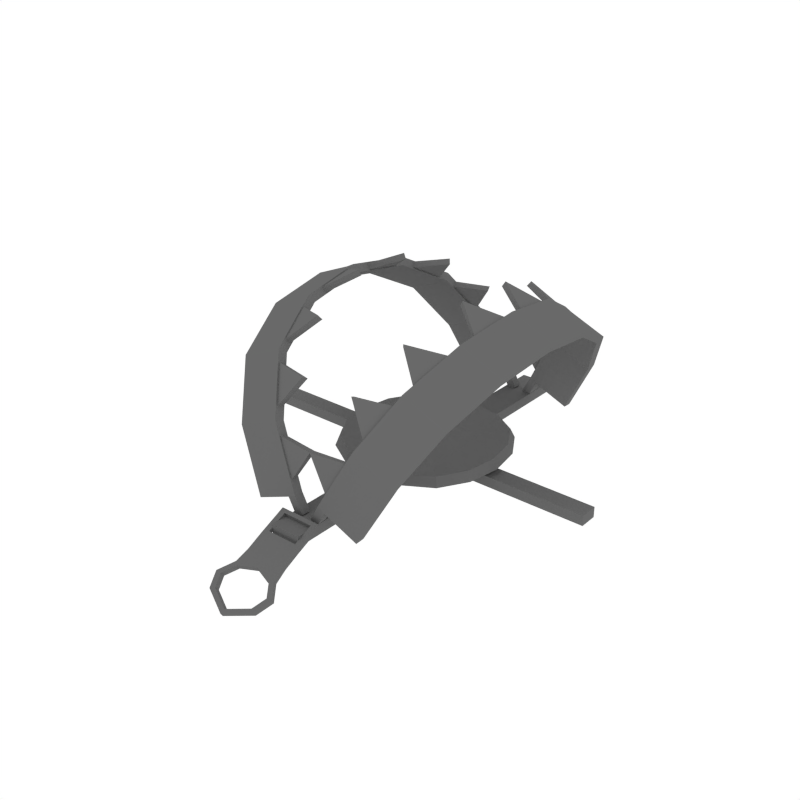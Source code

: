 # Source: BearTrap_Closed.blend  (saved by Blender 2.79.0; exported with 4.5.12 LTS)
import bpy
from mathutils import Matrix  # noqa: F401  (used for matrix-valued properties, if any)

bpy.ops.wm.read_factory_settings(use_empty=True)
scene = bpy.context.scene
scene.name = 'Scene'

# ---- collections
col_collection_1 = bpy.data.collections.new('Collection 1'); scene.collection.children.link(col_collection_1)

# ---- materials (node trees are filled in below, after node groups)
mat_grey = bpy.data.materials.new('Grey')
mat_grey.alpha_threshold = 0.0
mat_grey.diffuse_color = (0.1424, 0.1424, 0.1424, 1.0)
mat_grey.roughness = 0.5

# ---- material node trees

# ---- world
world_world = bpy.data.worlds.new('World'); scene.world = world_world
world_world.color = (1.0, 1.0, 1.0)
world_world.use_sun_shadow = False
world_world.sun_shadow_jitter_overblur = 0.0
world_world.cycles.sampling_method = 'NONE'
world_world.cycles.sample_map_resolution = 256

# ---- meshes
me_cube_017 = bpy.data.meshes.new('Cube.017')
me_cube_017.from_pydata([(-0.7077, 0.0362, 0.1113), (-0.7077, 0.0362, 0.1526), (0.7077, 0.0362, 0.1113), (0.7077, 0.0362, 0.1526), (-0.7077, -0.0362, 0.1113), (-0.7077, -0.0362, 0.1526), (0.7077, -0.0362, 0.1113), (0.7077, -0.0362, 0.1526), (-0.3423, -0.2431, 0.7087), (-0.3612, -9.708e-08, 0.7445), (-0.3423, 0.2431, 0.7087), (-0.1909, 0.5672, 0.4221), (-0.07739, 0.6077, 0.2072), (-0.07739, -0.6077, 0.2072), (-0.1909, -0.5672, 0.4221), (-0.2855, -0.4456, 0.6012), (-0.2855, 0.4456, 0.6012), (-0.3578, -0.2571, 0.7358), (-0.3778, -1.011e-07, 0.7737), (-0.3578, 0.2571, 0.7358), (-0.1977, 0.5999, 0.4327), (-0.0776, 0.6428, 0.2053), (-0.0776, -0.6428, 0.2053), (-0.1977, -0.5999, 0.4327), (-0.2978, -0.4714, 0.6222), (-0.2978, 0.4714, 0.6222), (-0.04332, 0.6077, 0.1428), (-0.04332, -0.6077, 0.1428), (-0.0441, 0.6428, 0.1419), (-0.0441, -0.6428, 0.1419), (-0.2555, -0.4456, 0.6171), (-0.3122, -0.2431, 0.7246), (-0.3311, -9.462e-08, 0.7604), (-0.3122, 0.2431, 0.7246), (-0.2555, 0.4456, 0.6171), (-0.1608, 0.5672, 0.438), (-0.04733, 0.6077, 0.2231), (-0.04733, -0.6077, 0.2231), (-0.1608, -0.5672, 0.438), (-0.2682, -0.4714, 0.6378), (-0.3283, -0.2571, 0.7514), (-0.3483, -9.886e-08, 0.7893), (-0.3283, 0.2571, 0.7514), (-0.2682, 0.4714, 0.6378), (-0.1681, 0.5999, 0.4483), (-0.04803, 0.6428, 0.221), (-0.04803, -0.6428, 0.221), (-0.1681, -0.5999, 0.4483), (-0.01453, 0.6428, 0.1575), (-0.01326, 0.6077, 0.1586), (-0.01326, -0.6077, 0.1586), (-0.01453, -0.6428, 0.1575), (-0.4254, -0.4456, 0.5429), (-0.4822, -0.2431, 0.6504), (-0.5011, -1.093e-07, 0.6862), (-0.4822, 0.2431, 0.6504), (-0.4254, 0.4456, 0.5429), (-0.3308, 0.5672, 0.3638), (-0.2173, 0.6077, 0.1489), (-0.2173, -0.6077, 0.1489), (-0.3308, -0.5672, 0.3638), (-0.4377, -0.4714, 0.5638), (-0.4977, -0.2571, 0.6775), (-0.5178, -1.136e-07, 0.7154), (-0.4977, 0.2571, 0.6775), (-0.4377, 0.4714, 0.5638), (-0.3376, 0.5999, 0.3744), (-0.2175, 0.6428, 0.147), (-0.2175, -0.6428, 0.147), (-0.3376, -0.5999, 0.3744), (-0.08535, -0.6066, 0.2474), (-0.163, -0.5789, 0.3945), (-0.08583, -0.6307, 0.2459), (-0.168, -0.6013, 0.4015), (0.007838, -0.5928, 0.3907), (-0.2642, -0.4655, 0.5859), (0.005099, -0.616, 0.3935), (-0.1963, -0.551, 0.4573), (-0.2008, -0.5738, 0.4635), (-0.2727, -0.4834, 0.5996), (-0.09818, -0.5082, 0.5914), (-0.1047, -0.5286, 0.6013), (-0.325, -0.28, 0.701), (-0.2842, -0.4243, 0.6238), (-0.2933, -0.4408, 0.6387), (-0.3365, -0.2882, 0.7205), (-0.1725, -0.3522, 0.7321), (-0.1829, -0.3645, 0.7494), (-0.3512, -0.02277, 0.7507), (-0.3388, -0.1893, 0.7272), (-0.3503, -0.198, 0.7465), (-0.3634, -0.02178, 0.7713), (-0.213, -0.106, 0.8087), (-0.2248, -0.1099, 0.8287), (-0.3357, 0.2195, 0.7212), (-0.3483, 0.05306, 0.7452), (-0.3605, 0.05187, 0.7659), (-0.3471, 0.228, 0.7406), (-0.2099, 0.1363, 0.8029), (-0.2218, 0.1399, 0.823), (-0.283, 0.4253, 0.6215), (-0.3241, 0.2814, 0.6994), (-0.3357, 0.2894, 0.7189), (-0.2922, 0.4416, 0.6366), (-0.1715, 0.3534, 0.7302), (-0.1819, 0.3655, 0.7475), (-0.1975, 0.5536, 0.4597), (-0.2647, 0.4655, 0.5869), (-0.2734, 0.483, 0.601), (-0.2023, 0.5761, 0.4664), (-0.09905, 0.5096, 0.593), (-0.1058, 0.5296, 0.6035), (-0.08529, 0.6064, 0.2473), (-0.163, 0.5793, 0.3944), (-0.1681, 0.6017, 0.4016), (-0.08585, 0.6304, 0.2459), (0.007879, 0.5928, 0.3906), (0.005058, 0.616, 0.3935), (0.004111, 0.616, 0.3935), (0.00129, 0.5928, 0.3906), (0.09502, 0.6304, 0.2459), (0.1773, 0.6017, 0.4016), (0.1722, 0.5793, 0.3944), (0.09446, 0.6064, 0.2473), (0.115, 0.5296, 0.6035), (0.1082, 0.5096, 0.593), (0.2115, 0.5761, 0.4664), (0.2826, 0.483, 0.601), (0.2738, 0.4655, 0.5869), (0.2067, 0.5536, 0.4597), (0.1911, 0.3655, 0.7475), (0.1807, 0.3534, 0.7302), (0.3014, 0.4416, 0.6366), (0.3449, 0.2894, 0.7189), (0.3333, 0.2814, 0.6994), (0.2922, 0.4253, 0.6215), (0.231, 0.1399, 0.823), (0.2191, 0.1363, 0.8029), (0.3563, 0.228, 0.7406), (0.3697, 0.05187, 0.7659), (0.3575, 0.05306, 0.7452), (0.3448, 0.2195, 0.7212), (0.234, -0.1099, 0.8287), (0.2221, -0.106, 0.8087), (0.3726, -0.02178, 0.7713), (0.3594, -0.198, 0.7465), (0.348, -0.1893, 0.7272), (0.3604, -0.02277, 0.7507), (0.1921, -0.3645, 0.7494), (0.1817, -0.3522, 0.7321), (0.3457, -0.2882, 0.7205), (0.3025, -0.4408, 0.6387), (0.2933, -0.4243, 0.6238), (0.3342, -0.28, 0.701), (0.1139, -0.5286, 0.6013), (0.1074, -0.5082, 0.5914), (0.2818, -0.4834, 0.5996), (0.21, -0.5738, 0.4635), (0.2054, -0.551, 0.4573), (0.00407, -0.616, 0.3935), (0.2733, -0.4655, 0.5859), (0.001331, -0.5928, 0.3907), (0.1772, -0.6013, 0.4015), (0.095, -0.6307, 0.2459), (0.1722, -0.5789, 0.3945), (0.09452, -0.6066, 0.2474), (0.3468, -0.5999, 0.3744), (0.2267, -0.6428, 0.147), (0.2267, 0.6428, 0.147), (0.3468, 0.5999, 0.3744), (0.4469, 0.4714, 0.5638), (0.5069, 0.2571, 0.6775), (0.5269, -1.136e-07, 0.7154), (0.5069, -0.2571, 0.6775), (0.4469, -0.4714, 0.5638), (0.34, -0.5672, 0.3638), (0.2265, -0.6077, 0.1489), (0.2265, 0.6077, 0.1489), (0.34, 0.5672, 0.3638), (0.4346, 0.4456, 0.5429), (0.4914, 0.2431, 0.6504), (0.5103, -1.092e-07, 0.6862), (0.4914, -0.2431, 0.6504), (0.4346, -0.4456, 0.5429), (0.0237, -0.6428, 0.1575), (0.02243, -0.6077, 0.1586), (0.02243, 0.6077, 0.1586), (0.0237, 0.6428, 0.1575), (0.1773, -0.5999, 0.4483), (0.0572, -0.6428, 0.221), (0.0572, 0.6428, 0.221), (0.1773, 0.5999, 0.4483), (0.2774, 0.4714, 0.6378), (0.3374, 0.2571, 0.7514), (0.3574, -9.879e-08, 0.7893), (0.3374, -0.2571, 0.7514), (0.2774, -0.4714, 0.6378), (0.17, -0.5672, 0.438), (0.0565, -0.6077, 0.2231), (0.0565, 0.6077, 0.2231), (0.17, 0.5672, 0.438), (0.2646, 0.4456, 0.6171), (0.3214, 0.2431, 0.7246), (0.3403, -9.467e-08, 0.7604), (0.3214, -0.2431, 0.7246), (0.2646, -0.4456, 0.6171), (0.05326, -0.6428, 0.1419), (0.05326, 0.6428, 0.1419), (0.05249, -0.6077, 0.1428), (0.05249, 0.6077, 0.1428), (0.307, 0.4714, 0.6222), (0.307, -0.4714, 0.6222), (0.2069, -0.5999, 0.4327), (0.08677, -0.6428, 0.2053), (0.08677, 0.6428, 0.2053), (0.2069, 0.5999, 0.4327), (0.367, 0.2571, 0.7358), (0.387, -1.01e-07, 0.7737), (0.367, -0.2571, 0.7358), (0.2947, 0.4456, 0.6012), (0.2947, -0.4456, 0.6012), (0.2001, -0.5672, 0.4221), (0.08656, -0.6077, 0.2072), (0.08656, 0.6077, 0.2072), (0.2001, 0.5672, 0.4221), (0.3514, 0.2431, 0.7087), (0.3704, -9.706e-08, 0.7445), (0.3514, -0.2431, 0.7087), (-1.31e-15, -2.997e-08, 0.1801), (6.732e-09, 0.154, 0.1883), (-0.154, -2.997e-08, 0.1883), (-6.732e-09, -0.154, 0.1883), (0.154, -2.997e-08, 0.1883), (0.1438, 0.1438, 0.1883), (-0.1438, 0.1438, 0.1883), (-0.1438, -0.1438, 0.1883), (0.1438, -0.1438, 0.1883), (-0.2875, -0.1232, 0.2081), (-0.308, -2.997e-08, 0.2081), (-0.2875, 0.1232, 0.2081), (-0.1232, 0.2875, 0.2081), (1.346e-08, 0.308, 0.2081), (0.1232, 0.2875, 0.2081), (0.2875, 0.1232, 0.2081), (0.308, -2.997e-08, 0.2081), (0.2875, -0.1232, 0.2081), (0.1232, -0.2875, 0.2081), (-1.346e-08, -0.308, 0.2081), (-0.1232, -0.2875, 0.2081), (-0.2259, -0.2259, 0.2081), (-0.2259, 0.2259, 0.2081), (0.2259, -0.2259, 0.2081), (0.2259, 0.2259, 0.2081), (-1.31e-15, -2.997e-08, 0.1421), (7.112e-09, 0.1627, 0.1507), (1.422e-08, 0.3254, 0.1716), (0.1518, 0.1518, 0.1507), (0.1627, -2.997e-08, 0.1507), (0.3037, 0.1302, 0.1716), (0.1302, 0.3037, 0.1716), (-0.1627, -2.997e-08, 0.1507), (-0.3254, -2.997e-08, 0.1716), (-0.1518, 0.1518, 0.1507), (-0.1302, 0.3037, 0.1716), (-0.3037, 0.1302, 0.1716), (-7.112e-09, -0.1627, 0.1507), (-1.422e-08, -0.3254, 0.1716), (-0.1518, -0.1518, 0.1507), (-0.3037, -0.1302, 0.1716), (-0.1302, -0.3037, 0.1716), (0.3254, -2.997e-08, 0.1716), (0.1518, -0.1518, 0.1507), (0.1302, -0.3037, 0.1716), (0.3037, -0.1302, 0.1716), (-0.2386, -0.2386, 0.1716), (-0.2386, 0.2386, 0.1716), (0.2386, 0.2386, 0.1716), (0.2386, -0.2386, 0.1716), (-0.05966, -0.7409, 0.1113), (-0.05966, -0.7409, 0.1526), (-0.05966, 0.7409, 0.1113), (-0.05966, 0.7409, 0.1526), (0.05966, -0.7409, 0.1113), (0.05966, -0.7409, 0.1526), (0.05966, 0.7409, 0.1113), (0.05966, 0.7409, 0.1526), (-0.08211, -0.8342, 0.09397), (-0.08211, -0.6679, 0.1738), (0.08211, -0.8342, 0.09397), (0.08211, -0.6679, 0.1738), (-0.08868, -0.8835, 0.0694), (0.08868, -0.8835, 0.0694), (-0.1292, -0.9362, 0.04337), (0.1292, -0.9362, 0.04337), (-0.103, -0.9922, 0.01549), (0.103, -0.9922, 0.01549), (-0.08211, -0.7697, 0.1264), (0.08211, -0.7697, 0.1264), (-0.06018, -0.7561, 0.1328), (-0.06018, -0.6815, 0.1675), (0.06018, -0.6815, 0.1675), (0.06018, -0.7561, 0.1328), (-0.08211, -0.7636, 0.1102), (-0.08211, -0.6618, 0.1575), (0.08211, -0.7636, 0.1102), (0.08211, -0.8251, 0.07915), (-0.08211, -0.8251, 0.07915), (0.08211, -0.6618, 0.1575), (-0.08868, -0.8745, 0.05458), (0.08868, -0.8745, 0.05458), (-0.1292, -0.9271, 0.02854), (0.1292, -0.9271, 0.02854), (-0.103, -0.9832, 0.0006629), (0.103, -0.9832, 0.0006629), (-0.06018, -0.75, 0.1165), (-0.06018, -0.6754, 0.1512), (0.06018, -0.6754, 0.1512), (0.06018, -0.75, 0.1165), (-3.646e-08, -0.8342, 0.09397), (-3.746e-08, -0.8569, 0.08265), (0.06971, -0.8865, 0.04862), (-4.548e-08, -1.04, -0.008627), (-3.364e-08, -0.7697, 0.1264), (-3.305e-08, -0.7561, 0.1328), (-3.607e-08, -0.8251, 0.07915), (-3.706e-08, -0.8479, 0.06782), (-4.508e-08, -1.031, -0.02345), (-3.338e-08, -0.7636, 0.1102), (-3.278e-08, -0.75, 0.1165), (-3.808e-08, -0.8712, 0.07556), (0.07338, -0.8932, 0.06459), (-3.784e-08, -0.8656, 0.05903), (0.1069, -0.9368, 0.04305), (-0.07338, -0.8932, 0.06459), (-0.1069, -0.9368, 0.04305), (-4.472e-08, -1.023, 2.771e-05), (0.08525, -0.9832, 0.01998), (-0.08525, -0.9832, 0.01998), (0.1015, -0.9279, 0.02815), (-0.06971, -0.8865, 0.04862), (-0.1015, -0.9279, 0.02815), (-4.414e-08, -1.01, -0.01272), (0.08098, -0.9719, 0.006238), (-0.08098, -0.9719, 0.006238)], [], [(0, 1, 3, 2), (2, 3, 7, 6), (6, 7, 5, 4), (4, 5, 1, 0), (2, 6, 4, 0), (7, 3, 1, 5), (8, 15, 52, 53), (15, 14, 60, 52), (22, 23, 69, 68), (14, 13, 59, 60), (20, 21, 67, 66), (12, 11, 57, 58), (25, 20, 66, 65), (11, 16, 56, 57), (22, 13, 27, 29), (12, 21, 28, 26), (35, 44, 43, 34), (33, 42, 41, 32), (31, 40, 39, 30), (30, 39, 47, 38), (36, 45, 44, 35), (34, 43, 42, 33), (32, 41, 40, 31), (38, 47, 46, 37), (46, 51, 50, 37), (36, 49, 48, 45), (11, 35, 34, 16), (25, 43, 44, 20), (29, 51, 46, 22), (12, 36, 35, 11), (20, 44, 45, 21), (13, 37, 50, 27), (14, 38, 37, 13), (22, 46, 47, 23), (26, 49, 36, 12), (15, 30, 38, 14), (8, 31, 30, 15), (23, 47, 39, 24), (21, 45, 48, 28), (24, 39, 40, 17), (9, 32, 31, 8), (17, 40, 41, 18), (10, 33, 32, 9), (18, 41, 42, 19), (28, 48, 49, 26), (16, 34, 33, 10), (19, 42, 43, 25), (27, 50, 51, 29), (57, 56, 65, 66), (55, 54, 63, 64), (53, 52, 61, 62), (52, 60, 69, 61), (58, 57, 66, 67), (56, 55, 64, 65), (54, 53, 62, 63), (60, 59, 68, 69), (23, 24, 61, 69), (24, 17, 62, 61), (21, 12, 58, 67), (9, 8, 53, 54), (17, 18, 63, 62), (13, 22, 68, 59), (10, 9, 54, 55), (18, 19, 64, 63), (16, 10, 55, 56), (19, 25, 65, 64), (71, 70, 72, 73), (75, 77, 78, 79), (71, 73, 76, 74), (70, 71, 74), (72, 70, 74, 76), (73, 72, 76), (75, 79, 81, 80), (77, 75, 80), (78, 77, 80, 81), (79, 78, 81), (82, 83, 84, 85), (82, 85, 87, 86), (83, 82, 86), (84, 83, 86, 87), (85, 84, 87), (88, 89, 90, 91), (88, 91, 93, 92), (89, 88, 92), (90, 89, 92, 93), (91, 90, 93), (94, 95, 96, 97), (94, 97, 99, 98), (95, 94, 98), (96, 95, 98, 99), (97, 96, 99), (100, 101, 102, 103), (100, 103, 105, 104), (101, 100, 104), (102, 101, 104, 105), (103, 102, 105), (106, 107, 108, 109), (106, 109, 111, 110), (107, 106, 110), (108, 107, 110, 111), (109, 108, 111), (112, 113, 114, 115), (112, 115, 117, 116), (113, 112, 116), (114, 113, 116, 117), (115, 114, 117), (121, 118, 119, 122), (145, 142, 143, 146), (165, 161, 164), (139, 136, 137, 140), (160, 155, 154, 156), (133, 130, 131, 134), (157, 154, 155, 158), (129, 126, 127, 128), (141, 137, 136, 138), (135, 131, 130, 132), (214, 168, 177, 223), (218, 173, 172, 217), (217, 172, 171, 216), (225, 180, 181, 226), (211, 174, 173, 218), (226, 181, 182, 227), (222, 176, 167, 213), (175, 166, 167, 176), (181, 172, 173, 182), (212, 166, 174, 211), (129, 125, 124, 126), (156, 154, 157), (164, 161, 159, 162), (132, 130, 133), (158, 155, 160), (141, 138, 139, 140), (138, 136, 139), (163, 159, 161, 165), (135, 132, 133, 134), (144, 142, 145), (120, 118, 121), (164, 162, 163, 165), (162, 159, 163), (147, 143, 142, 144), (123, 119, 118, 120), (150, 148, 151), (126, 124, 127), (152, 149, 153), (216, 171, 170, 210), (128, 125, 129), (153, 150, 151, 152), (219, 179, 180, 225), (178, 169, 170, 179), (182, 173, 174, 183), (179, 170, 171, 180), (177, 168, 169, 178), (208, 206, 184, 185), (180, 171, 172, 181), (183, 174, 166, 175), (216, 210, 192, 193), (160, 156, 157, 158), (146, 143, 147), (134, 131, 135), (122, 119, 123), (147, 144, 145, 146), (140, 137, 141), (123, 120, 121, 122), (151, 148, 149, 152), (127, 124, 125, 128), (153, 149, 148, 150), (207, 209, 186, 187), (211, 218, 195, 196), (225, 226, 203, 202), (219, 225, 202, 201), (217, 216, 193, 194), (218, 217, 194, 195), (226, 227, 204, 203), (214, 207, 187, 190), (212, 211, 196, 188), (227, 220, 205, 204), (209, 223, 199, 186), (220, 221, 197, 205), (213, 212, 188, 189), (221, 222, 198, 197), (222, 208, 185, 198), (223, 224, 200, 199), (215, 214, 190, 191), (206, 213, 189, 184), (210, 215, 191, 192), (224, 219, 201, 200), (189, 198, 185, 184), (199, 190, 187, 186), (197, 198, 189, 188), (203, 204, 195, 194), (201, 202, 193, 192), (205, 197, 188, 196), (199, 200, 191, 190), (204, 205, 196, 195), (202, 203, 194, 193), (200, 201, 192, 191), (213, 206, 208, 222), (223, 209, 207, 214), (224, 178, 179, 219), (210, 170, 169, 215), (223, 177, 178, 224), (221, 175, 176, 222), (215, 169, 168, 214), (213, 167, 166, 212), (220, 183, 175, 221), (227, 182, 183, 220), (228, 232, 233, 229), (229, 233, 242, 241), (232, 244, 243, 233), (233, 243, 252, 242), (228, 229, 234, 230), (230, 234, 239, 238), (229, 241, 240, 234), (234, 240, 250, 239), (228, 230, 235, 231), (231, 235, 248, 247), (230, 238, 237, 235), (235, 237, 249, 248), (228, 231, 236, 232), (232, 236, 245, 244), (231, 247, 246, 236), (236, 246, 251, 245), (253, 254, 256, 257), (254, 255, 259, 256), (257, 256, 258, 270), (256, 259, 276, 258), (253, 260, 262, 254), (260, 261, 264, 262), (254, 262, 263, 255), (262, 264, 275, 263), (253, 265, 267, 260), (265, 266, 269, 267), (260, 267, 268, 261), (267, 269, 274, 268), (253, 257, 271, 265), (257, 270, 273, 271), (265, 271, 272, 266), (271, 273, 277, 272), (245, 273, 270, 244), (250, 275, 264, 239), (251, 277, 273, 245), (240, 263, 275, 250), (246, 272, 277, 251), (241, 255, 263, 240), (247, 266, 272, 246), (242, 259, 255, 241), (248, 269, 266, 247), (252, 276, 259, 242), (237, 268, 274, 249), (249, 274, 269, 248), (243, 258, 276, 252), (238, 261, 268, 237), (244, 270, 258, 243), (239, 264, 261, 238), (278, 279, 281, 280), (280, 281, 285, 284), (284, 285, 283, 282), (282, 283, 279, 278), (280, 284, 282, 278), (285, 281, 279, 283), (322, 297, 301, 323), (318, 286, 290, 319), (291, 319, 329, 330), (293, 291, 330, 332), (318, 322, 296, 286), (327, 328, 317, 304), (287, 296, 298, 299), (289, 287, 299, 300), (297, 289, 300, 301), (324, 325, 308, 306), (310, 308, 339, 340), (311, 313, 342, 338), (324, 306, 302, 327), (303, 315, 314, 302), (307, 316, 315, 303), (304, 317, 316, 307), (293, 311, 309, 291), (288, 305, 304, 297), (298, 314, 315, 299), (290, 308, 310, 292), (299, 315, 316, 300), (321, 326, 313, 295), (289, 307, 303, 287), (300, 316, 317, 301), (295, 313, 311, 293), (323, 328, 314, 298), (292, 310, 312, 294), (291, 309, 305, 288), (296, 302, 306, 286), (286, 306, 308, 290), (297, 304, 307, 289), (287, 303, 302, 296), (301, 317, 328, 323), (294, 312, 326, 321), (305, 324, 327, 304), (325, 309, 320, 331), (309, 311, 338, 320), (305, 309, 325, 324), (302, 314, 328, 327), (288, 297, 322, 318), (321, 295, 336, 335), (319, 290, 333, 329), (288, 318, 319, 291), (296, 322, 323, 298), (330, 320, 338, 332), (330, 329, 331, 320), (329, 333, 339, 331), (340, 339, 333, 334), (295, 293, 332, 336), (290, 292, 334, 333), (294, 321, 335, 337), (292, 294, 337, 334), (326, 312, 343, 341), (308, 325, 331, 339), (312, 310, 340, 343), (313, 326, 341, 342), (332, 338, 342, 336), (336, 342, 341, 335), (335, 341, 343, 337), (337, 343, 340, 334)])
me_cube_017.materials.append(mat_grey)
me_cube_017.use_remesh_preserve_volume = False
me_cube_017.use_remesh_preserve_attributes = False
me_cube_017.use_mirror_vertex_groups = False
me_cube_017.update()

# ---- objects
ob_beartrap_closed = bpy.data.objects.new('BearTrap_Closed', me_cube_017)

# ---- transforms, parenting, visibility, modifiers, constraints
ob_beartrap_closed.location = (0.0, 0.0, 0.0)
ob_beartrap_closed.scale = (1.989, 1.989, 1.989)
ob_beartrap_closed.lineart.crease_threshold = 0.0

# ---- collection membership
col_collection_1.objects.link(ob_beartrap_closed)

# ---- scene / render settings (as saved in the file)
scene.frame_start = 1; scene.frame_end = 250; scene.frame_set(0)
scene.render.engine = 'CYCLES'
scene.render.resolution_x = 1000
scene.render.resolution_y = 1000
scene.render.dither_intensity = 0.0
scene.cycles.samples = 200
scene.cycles.sampling_pattern = 'TABULATED_SOBOL'
scene.cycles.light_sampling_threshold = 0.0
scene.cycles.use_adaptive_sampling = False
scene.cycles.use_light_tree = False
scene.cycles.caustics_reflective = False
scene.cycles.caustics_refractive = False
scene.cycles.blur_glossy = 0.0
scene.cycles.max_bounces = 2
scene.cycles.pixel_filter_type = 'GAUSSIAN'
scene.cycles.sample_clamp_indirect = 0.0
scene.view_settings.view_transform = 'Standard'
bpy.context.view_layer.update()

# ---- added for rendering (the .blend has no active camera): camera
cam_auto = bpy.data.cameras.new('AutoCamera')
cam_auto.lens = 50.0
cam_auto.sensor_width = 36.0
cam_auto.clip_end = 1000.0
ob_auto_camera = bpy.data.objects.new('AutoCamera', cam_auto)
scene.collection.objects.link(ob_auto_camera)
ob_auto_camera.location = (4.47192, -5.66429, 4.37849)
ob_auto_camera.rotation_euler = (1.09748, -7.21219e-08, 0.694738)
scene.camera = ob_auto_camera
bpy.context.view_layer.update()
